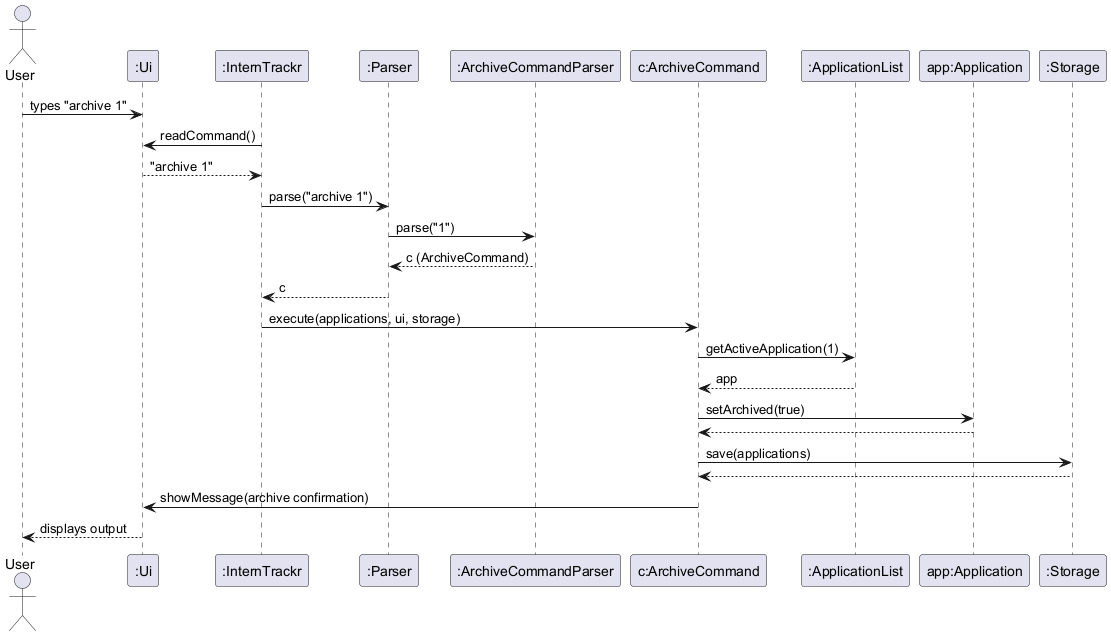

The diagram above was rendered by PlantUML. Its source (embedded in the PNG):
@startuml
actor User
participant ":Ui" as UI
participant ":InternTrackr" as IT
participant ":Parser" as P
participant ":ArchiveCommandParser" as ACP
participant "c:ArchiveCommand" as AC
participant ":ApplicationList" as AL
participant "app:Application" as App
participant ":Storage" as S

User -> UI : types "archive 1"
IT -> UI : readCommand()
UI --> IT : "archive 1"

IT -> P : parse("archive 1")
P -> ACP : parse("1")
ACP --> P : c (ArchiveCommand)
P --> IT : c

IT -> AC : execute(applications, ui, storage)
AC -> AL : getActiveApplication(1)
AL --> AC : app

AC -> App : setArchived(true)
App --> AC

AC -> S : save(applications)
S --> AC

AC -> UI : showMessage(archive confirmation)
UI --> User : displays output
@enduml